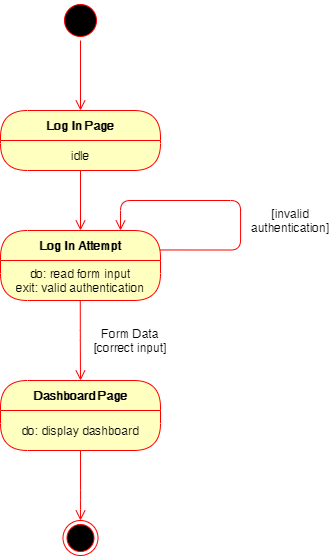

The diagram above was exported from draw.io. Its source (the exported page's mxGraphModel, read from the mxfile embedded in the PNG):
<mxGraphModel dx="1673" dy="896" grid="1" gridSize="10" guides="1" tooltips="1" connect="1" arrows="1" fold="1" page="1" pageScale="1" pageWidth="850" pageHeight="1100" math="0" shadow="0">
  <root>
    <mxCell id="0" />
    <mxCell id="1" parent="0" />
    <mxCell id="YlBZAy7iL--WQ_-6o2JP-1" value="" style="ellipse;html=1;shape=endState;fillColor=#000000;strokeColor=#ff0000;" vertex="1" parent="1">
      <mxGeometry x="422.5" y="620" width="35" height="35" as="geometry" />
    </mxCell>
    <mxCell id="YlBZAy7iL--WQ_-6o2JP-2" value="" style="ellipse;html=1;shape=startState;fillColor=#000000;strokeColor=#ff0000;" vertex="1" parent="1">
      <mxGeometry x="420" y="100" width="40" height="40" as="geometry" />
    </mxCell>
    <mxCell id="YlBZAy7iL--WQ_-6o2JP-3" value="" style="edgeStyle=orthogonalEdgeStyle;html=1;verticalAlign=bottom;endArrow=open;endSize=8;strokeColor=#ff0000;" edge="1" source="YlBZAy7iL--WQ_-6o2JP-2" parent="1">
      <mxGeometry relative="1" as="geometry">
        <mxPoint x="440" y="210" as="targetPoint" />
      </mxGeometry>
    </mxCell>
    <mxCell id="YlBZAy7iL--WQ_-6o2JP-6" value="Log In Page" style="swimlane;html=1;fontStyle=1;align=center;verticalAlign=middle;childLayout=stackLayout;horizontal=1;startSize=30;horizontalStack=0;resizeParent=0;resizeLast=1;container=0;fontColor=#000000;collapsible=0;rounded=1;arcSize=30;strokeColor=#ff0000;fillColor=#ffffc0;swimlaneFillColor=#ffffc0;dropTarget=0;" vertex="1" parent="1">
      <mxGeometry x="360" y="210" width="160" height="60" as="geometry" />
    </mxCell>
    <mxCell id="YlBZAy7iL--WQ_-6o2JP-7" value="idle" style="text;html=1;strokeColor=none;fillColor=none;align=center;verticalAlign=middle;spacingLeft=4;spacingRight=4;whiteSpace=wrap;overflow=hidden;rotatable=0;fontColor=#000000;" vertex="1" parent="YlBZAy7iL--WQ_-6o2JP-6">
      <mxGeometry y="30" width="160" height="30" as="geometry" />
    </mxCell>
    <mxCell id="YlBZAy7iL--WQ_-6o2JP-8" value="" style="edgeStyle=orthogonalEdgeStyle;html=1;verticalAlign=bottom;endArrow=open;endSize=8;strokeColor=#ff0000;" edge="1" source="YlBZAy7iL--WQ_-6o2JP-6" parent="1">
      <mxGeometry relative="1" as="geometry">
        <mxPoint x="440" y="330" as="targetPoint" />
      </mxGeometry>
    </mxCell>
    <mxCell id="YlBZAy7iL--WQ_-6o2JP-9" value="Log In Attempt" style="swimlane;html=1;fontStyle=1;align=center;verticalAlign=middle;childLayout=stackLayout;horizontal=1;startSize=30;horizontalStack=0;resizeParent=0;resizeLast=1;container=0;fontColor=#000000;collapsible=0;rounded=1;arcSize=30;strokeColor=#ff0000;fillColor=#ffffc0;swimlaneFillColor=#ffffc0;dropTarget=0;" vertex="1" parent="1">
      <mxGeometry x="360" y="330" width="160" height="70" as="geometry" />
    </mxCell>
    <mxCell id="YlBZAy7iL--WQ_-6o2JP-10" value="do: read form input&lt;br&gt;exit: valid authentication" style="text;html=1;strokeColor=none;fillColor=none;align=center;verticalAlign=middle;spacingLeft=4;spacingRight=4;whiteSpace=wrap;overflow=hidden;rotatable=0;fontColor=#000000;" vertex="1" parent="YlBZAy7iL--WQ_-6o2JP-9">
      <mxGeometry y="30" width="160" height="40" as="geometry" />
    </mxCell>
    <mxCell id="YlBZAy7iL--WQ_-6o2JP-12" value="" style="edgeStyle=orthogonalEdgeStyle;html=1;verticalAlign=bottom;endArrow=open;endSize=8;strokeColor=#ff0000;exitX=0.998;exitY=0.278;exitDx=0;exitDy=0;exitPerimeter=0;entryX=0.75;entryY=0;entryDx=0;entryDy=0;" edge="1" parent="1" source="YlBZAy7iL--WQ_-6o2JP-9" target="YlBZAy7iL--WQ_-6o2JP-9">
      <mxGeometry relative="1" as="geometry">
        <mxPoint x="480" y="300" as="targetPoint" />
        <mxPoint x="580" y="310" as="sourcePoint" />
        <Array as="points">
          <mxPoint x="600" y="349" />
          <mxPoint x="600" y="300" />
          <mxPoint x="480" y="300" />
        </Array>
      </mxGeometry>
    </mxCell>
    <mxCell id="YlBZAy7iL--WQ_-6o2JP-13" value="[invalid&lt;br&gt;authentication]" style="text;html=1;strokeColor=none;fillColor=none;align=center;verticalAlign=middle;whiteSpace=wrap;rounded=0;" vertex="1" parent="1">
      <mxGeometry x="630" y="310" width="40" height="20" as="geometry" />
    </mxCell>
    <mxCell id="YlBZAy7iL--WQ_-6o2JP-14" value="" style="edgeStyle=orthogonalEdgeStyle;html=1;verticalAlign=bottom;endArrow=open;endSize=8;strokeColor=#ff0000;entryX=0.5;entryY=0;entryDx=0;entryDy=0;" edge="1" parent="1" target="YlBZAy7iL--WQ_-6o2JP-17">
      <mxGeometry relative="1" as="geometry">
        <mxPoint x="439.76" y="460" as="targetPoint" />
        <mxPoint x="439.76" y="400" as="sourcePoint" />
      </mxGeometry>
    </mxCell>
    <mxCell id="YlBZAy7iL--WQ_-6o2JP-17" value="Dashboard Page" style="swimlane;html=1;fontStyle=1;align=center;verticalAlign=middle;childLayout=stackLayout;horizontal=1;startSize=30;horizontalStack=0;resizeParent=0;resizeLast=1;container=0;fontColor=#000000;collapsible=0;rounded=1;arcSize=30;strokeColor=#ff0000;fillColor=#ffffc0;swimlaneFillColor=#ffffc0;dropTarget=0;" vertex="1" parent="1">
      <mxGeometry x="360" y="480" width="160" height="70" as="geometry" />
    </mxCell>
    <mxCell id="YlBZAy7iL--WQ_-6o2JP-18" value="do: display dashboard" style="text;html=1;strokeColor=none;fillColor=none;align=center;verticalAlign=middle;spacingLeft=4;spacingRight=4;whiteSpace=wrap;overflow=hidden;rotatable=0;fontColor=#000000;" vertex="1" parent="YlBZAy7iL--WQ_-6o2JP-17">
      <mxGeometry y="30" width="160" height="40" as="geometry" />
    </mxCell>
    <mxCell id="YlBZAy7iL--WQ_-6o2JP-20" value="" style="edgeStyle=orthogonalEdgeStyle;html=1;verticalAlign=bottom;endArrow=open;endSize=8;strokeColor=#ff0000;entryX=0.5;entryY=0;entryDx=0;entryDy=0;" edge="1" parent="1" target="YlBZAy7iL--WQ_-6o2JP-1">
      <mxGeometry relative="1" as="geometry">
        <mxPoint x="435.21" y="630.0000000000001" as="targetPoint" />
        <mxPoint x="440" y="550" as="sourcePoint" />
        <Array as="points">
          <mxPoint x="440" y="600" />
          <mxPoint x="440" y="600" />
        </Array>
      </mxGeometry>
    </mxCell>
    <mxCell id="YlBZAy7iL--WQ_-6o2JP-21" value="Form Data&lt;br&gt;[correct input]" style="text;html=1;strokeColor=none;fillColor=none;align=center;verticalAlign=middle;whiteSpace=wrap;rounded=0;" vertex="1" parent="1">
      <mxGeometry x="450" y="430" width="80" height="20" as="geometry" />
    </mxCell>
  </root>
</mxGraphModel>